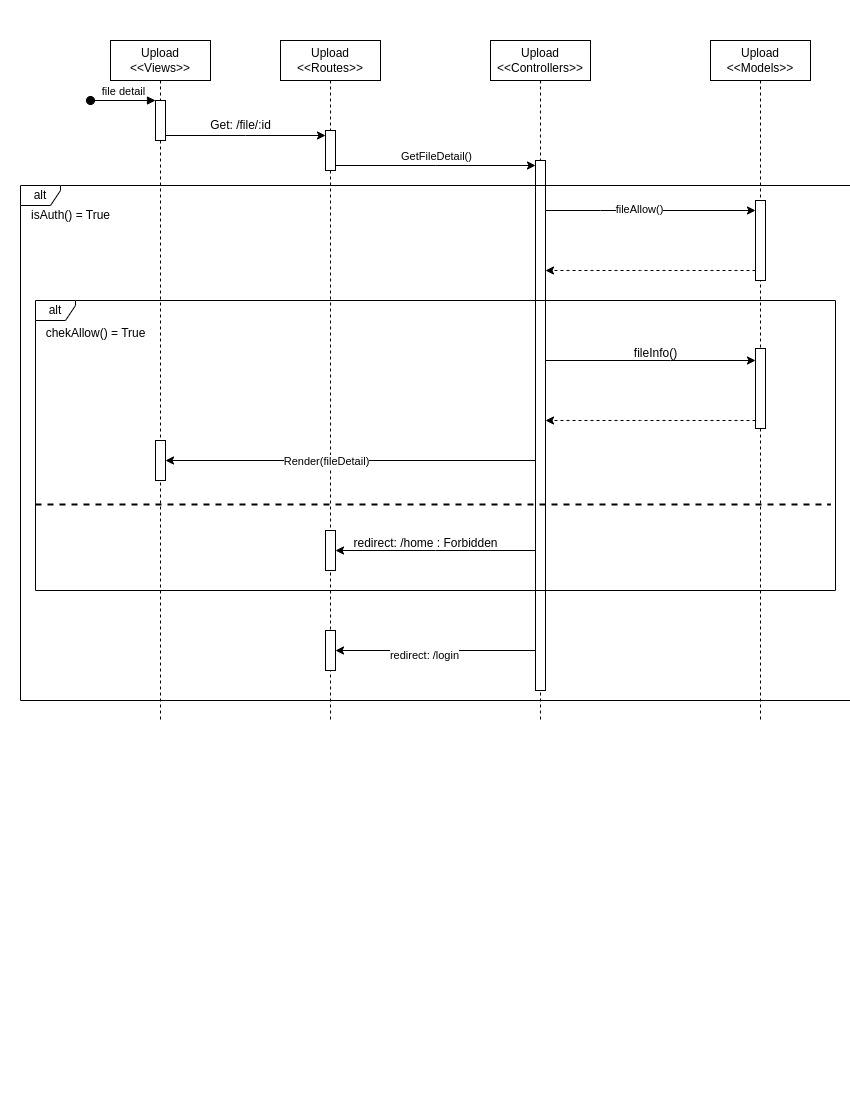

The diagram above was exported from draw.io. Its source (the exported page's mxGraphModel, read from the mxfile embedded in the PNG):
<mxGraphModel dx="1114" dy="541" grid="1" gridSize="10" guides="1" tooltips="1" connect="1" arrows="1" fold="1" page="1" pageScale="1" pageWidth="850" pageHeight="1100" math="0" shadow="0">
  <root>
    <mxCell id="0" />
    <mxCell id="1" parent="0" />
    <mxCell id="_ruRz8l9XBMFe8GQ0oEi-1" value="Upload&lt;br&gt;&amp;lt;&amp;lt;Views&amp;gt;&amp;gt;" style="shape=umlLifeline;perimeter=lifelinePerimeter;whiteSpace=wrap;html=1;container=0;dropTarget=0;collapsible=0;recursiveResize=0;outlineConnect=0;portConstraint=eastwest;newEdgeStyle={&quot;edgeStyle&quot;:&quot;elbowEdgeStyle&quot;,&quot;elbow&quot;:&quot;vertical&quot;,&quot;curved&quot;:0,&quot;rounded&quot;:0};" vertex="1" parent="1">
      <mxGeometry x="110" y="40" width="100" height="680" as="geometry" />
    </mxCell>
    <mxCell id="_ruRz8l9XBMFe8GQ0oEi-52" value="file detail" style="html=1;verticalAlign=bottom;startArrow=oval;endArrow=block;startSize=8;edgeStyle=elbowEdgeStyle;elbow=vertical;curved=0;rounded=0;" edge="1" target="_ruRz8l9XBMFe8GQ0oEi-53" parent="_ruRz8l9XBMFe8GQ0oEi-1">
      <mxGeometry relative="1" as="geometry">
        <mxPoint x="-20" y="60" as="sourcePoint" />
        <mxPoint x="40" y="60.095238095238074" as="targetPoint" />
      </mxGeometry>
    </mxCell>
    <mxCell id="_ruRz8l9XBMFe8GQ0oEi-53" value="" style="html=1;points=[];perimeter=orthogonalPerimeter;outlineConnect=0;targetShapes=umlLifeline;portConstraint=eastwest;newEdgeStyle={&quot;edgeStyle&quot;:&quot;elbowEdgeStyle&quot;,&quot;elbow&quot;:&quot;vertical&quot;,&quot;curved&quot;:0,&quot;rounded&quot;:0};" vertex="1" parent="_ruRz8l9XBMFe8GQ0oEi-1">
      <mxGeometry x="45" y="60" width="10" height="40" as="geometry" />
    </mxCell>
    <mxCell id="_ruRz8l9XBMFe8GQ0oEi-77" value="" style="html=1;points=[];perimeter=orthogonalPerimeter;outlineConnect=0;targetShapes=umlLifeline;portConstraint=eastwest;newEdgeStyle={&quot;edgeStyle&quot;:&quot;elbowEdgeStyle&quot;,&quot;elbow&quot;:&quot;vertical&quot;,&quot;curved&quot;:0,&quot;rounded&quot;:0};" vertex="1" parent="_ruRz8l9XBMFe8GQ0oEi-1">
      <mxGeometry x="45" y="400" width="10" height="40" as="geometry" />
    </mxCell>
    <mxCell id="_ruRz8l9XBMFe8GQ0oEi-7" value="Upload&lt;br&gt;&amp;lt;&amp;lt;Routes&amp;gt;&amp;gt;" style="shape=umlLifeline;perimeter=lifelinePerimeter;whiteSpace=wrap;html=1;container=0;dropTarget=0;collapsible=0;recursiveResize=0;outlineConnect=0;portConstraint=eastwest;newEdgeStyle={&quot;edgeStyle&quot;:&quot;elbowEdgeStyle&quot;,&quot;elbow&quot;:&quot;vertical&quot;,&quot;curved&quot;:0,&quot;rounded&quot;:0};" vertex="1" parent="1">
      <mxGeometry x="280" y="40" width="100" height="680" as="geometry" />
    </mxCell>
    <mxCell id="_ruRz8l9XBMFe8GQ0oEi-54" value="" style="html=1;points=[];perimeter=orthogonalPerimeter;outlineConnect=0;targetShapes=umlLifeline;portConstraint=eastwest;newEdgeStyle={&quot;edgeStyle&quot;:&quot;elbowEdgeStyle&quot;,&quot;elbow&quot;:&quot;vertical&quot;,&quot;curved&quot;:0,&quot;rounded&quot;:0};" vertex="1" parent="_ruRz8l9XBMFe8GQ0oEi-7">
      <mxGeometry x="45" y="90" width="10" height="40" as="geometry" />
    </mxCell>
    <mxCell id="_ruRz8l9XBMFe8GQ0oEi-81" value="" style="html=1;points=[];perimeter=orthogonalPerimeter;outlineConnect=0;targetShapes=umlLifeline;portConstraint=eastwest;newEdgeStyle={&quot;edgeStyle&quot;:&quot;elbowEdgeStyle&quot;,&quot;elbow&quot;:&quot;vertical&quot;,&quot;curved&quot;:0,&quot;rounded&quot;:0};" vertex="1" parent="_ruRz8l9XBMFe8GQ0oEi-7">
      <mxGeometry x="45" y="490" width="10" height="40" as="geometry" />
    </mxCell>
    <mxCell id="_ruRz8l9XBMFe8GQ0oEi-84" value="" style="html=1;points=[];perimeter=orthogonalPerimeter;outlineConnect=0;targetShapes=umlLifeline;portConstraint=eastwest;newEdgeStyle={&quot;edgeStyle&quot;:&quot;elbowEdgeStyle&quot;,&quot;elbow&quot;:&quot;vertical&quot;,&quot;curved&quot;:0,&quot;rounded&quot;:0};" vertex="1" parent="_ruRz8l9XBMFe8GQ0oEi-7">
      <mxGeometry x="45" y="590" width="10" height="40" as="geometry" />
    </mxCell>
    <mxCell id="_ruRz8l9XBMFe8GQ0oEi-12" value="Upload&lt;br&gt;&amp;lt;&amp;lt;Controllers&amp;gt;&amp;gt;" style="shape=umlLifeline;perimeter=lifelinePerimeter;whiteSpace=wrap;html=1;container=1;dropTarget=0;collapsible=0;recursiveResize=0;outlineConnect=0;portConstraint=eastwest;newEdgeStyle={&quot;edgeStyle&quot;:&quot;elbowEdgeStyle&quot;,&quot;elbow&quot;:&quot;vertical&quot;,&quot;curved&quot;:0,&quot;rounded&quot;:0};" vertex="1" parent="1">
      <mxGeometry x="490" y="40" width="100" height="680" as="geometry" />
    </mxCell>
    <mxCell id="_ruRz8l9XBMFe8GQ0oEi-59" value="" style="html=1;points=[];perimeter=orthogonalPerimeter;outlineConnect=0;targetShapes=umlLifeline;portConstraint=eastwest;newEdgeStyle={&quot;edgeStyle&quot;:&quot;elbowEdgeStyle&quot;,&quot;elbow&quot;:&quot;vertical&quot;,&quot;curved&quot;:0,&quot;rounded&quot;:0};" vertex="1" parent="_ruRz8l9XBMFe8GQ0oEi-12">
      <mxGeometry x="45" y="120" width="10" height="530" as="geometry" />
    </mxCell>
    <mxCell id="_ruRz8l9XBMFe8GQ0oEi-15" value="Upload&lt;br&gt;&amp;lt;&amp;lt;Models&amp;gt;&amp;gt;" style="shape=umlLifeline;perimeter=lifelinePerimeter;whiteSpace=wrap;html=1;container=1;dropTarget=0;collapsible=0;recursiveResize=0;outlineConnect=0;portConstraint=eastwest;newEdgeStyle={&quot;edgeStyle&quot;:&quot;elbowEdgeStyle&quot;,&quot;elbow&quot;:&quot;vertical&quot;,&quot;curved&quot;:0,&quot;rounded&quot;:0};" vertex="1" parent="1">
      <mxGeometry x="710" y="40" width="100" height="680" as="geometry" />
    </mxCell>
    <mxCell id="_ruRz8l9XBMFe8GQ0oEi-64" value="" style="html=1;points=[];perimeter=orthogonalPerimeter;outlineConnect=0;targetShapes=umlLifeline;portConstraint=eastwest;newEdgeStyle={&quot;edgeStyle&quot;:&quot;elbowEdgeStyle&quot;,&quot;elbow&quot;:&quot;vertical&quot;,&quot;curved&quot;:0,&quot;rounded&quot;:0};" vertex="1" parent="_ruRz8l9XBMFe8GQ0oEi-15">
      <mxGeometry x="45" y="160" width="10" height="80" as="geometry" />
    </mxCell>
    <mxCell id="_ruRz8l9XBMFe8GQ0oEi-55" style="edgeStyle=elbowEdgeStyle;rounded=0;orthogonalLoop=1;jettySize=auto;html=1;elbow=vertical;curved=0;" edge="1" parent="1" source="_ruRz8l9XBMFe8GQ0oEi-53" target="_ruRz8l9XBMFe8GQ0oEi-54">
      <mxGeometry relative="1" as="geometry" />
    </mxCell>
    <mxCell id="_ruRz8l9XBMFe8GQ0oEi-56" value="Get: /file/:id" style="text;html=1;align=center;verticalAlign=middle;resizable=0;points=[];autosize=1;strokeColor=none;fillColor=none;" vertex="1" parent="1">
      <mxGeometry x="200" y="110" width="80" height="30" as="geometry" />
    </mxCell>
    <mxCell id="_ruRz8l9XBMFe8GQ0oEi-60" style="edgeStyle=elbowEdgeStyle;rounded=0;orthogonalLoop=1;jettySize=auto;html=1;elbow=vertical;curved=0;" edge="1" parent="1" source="_ruRz8l9XBMFe8GQ0oEi-54" target="_ruRz8l9XBMFe8GQ0oEi-59">
      <mxGeometry relative="1" as="geometry" />
    </mxCell>
    <mxCell id="_ruRz8l9XBMFe8GQ0oEi-61" value="GetFileDetail()" style="edgeLabel;html=1;align=center;verticalAlign=middle;resizable=0;points=[];" vertex="1" connectable="0" parent="_ruRz8l9XBMFe8GQ0oEi-60">
      <mxGeometry x="0.1151" y="-2" relative="1" as="geometry">
        <mxPoint x="-12" y="-12" as="offset" />
      </mxGeometry>
    </mxCell>
    <mxCell id="_ruRz8l9XBMFe8GQ0oEi-62" value="alt" style="shape=umlFrame;whiteSpace=wrap;html=1;pointerEvents=0;width=40;height=20;" vertex="1" parent="1">
      <mxGeometry x="20" y="185" width="830" height="515" as="geometry" />
    </mxCell>
    <mxCell id="_ruRz8l9XBMFe8GQ0oEi-63" value="isAuth() = True" style="text;html=1;align=center;verticalAlign=middle;resizable=0;points=[];autosize=1;strokeColor=none;fillColor=none;" vertex="1" parent="1">
      <mxGeometry x="20" y="200" width="100" height="30" as="geometry" />
    </mxCell>
    <mxCell id="_ruRz8l9XBMFe8GQ0oEi-68" style="edgeStyle=elbowEdgeStyle;rounded=0;orthogonalLoop=1;jettySize=auto;html=1;elbow=vertical;curved=0;" edge="1" parent="1" source="_ruRz8l9XBMFe8GQ0oEi-59" target="_ruRz8l9XBMFe8GQ0oEi-64">
      <mxGeometry relative="1" as="geometry">
        <Array as="points">
          <mxPoint x="600" y="210" />
        </Array>
      </mxGeometry>
    </mxCell>
    <mxCell id="_ruRz8l9XBMFe8GQ0oEi-69" value="fileAllow()" style="edgeLabel;html=1;align=center;verticalAlign=middle;resizable=0;points=[];" vertex="1" connectable="0" parent="_ruRz8l9XBMFe8GQ0oEi-68">
      <mxGeometry x="-0.2458" y="2" relative="1" as="geometry">
        <mxPoint x="14" as="offset" />
      </mxGeometry>
    </mxCell>
    <mxCell id="_ruRz8l9XBMFe8GQ0oEi-67" style="edgeStyle=elbowEdgeStyle;rounded=0;orthogonalLoop=1;jettySize=auto;html=1;elbow=vertical;curved=0;dashed=1;" edge="1" parent="1" source="_ruRz8l9XBMFe8GQ0oEi-64" target="_ruRz8l9XBMFe8GQ0oEi-59">
      <mxGeometry relative="1" as="geometry">
        <mxPoint x="340" y="240" as="targetPoint" />
        <Array as="points">
          <mxPoint x="640" y="270" />
        </Array>
      </mxGeometry>
    </mxCell>
    <mxCell id="_ruRz8l9XBMFe8GQ0oEi-70" value="alt" style="shape=umlFrame;whiteSpace=wrap;html=1;pointerEvents=0;width=40;height=20;" vertex="1" parent="1">
      <mxGeometry x="35" y="300" width="800" height="290" as="geometry" />
    </mxCell>
    <mxCell id="_ruRz8l9XBMFe8GQ0oEi-71" value="chekAllow() = True" style="text;html=1;align=center;verticalAlign=middle;resizable=0;points=[];autosize=1;strokeColor=none;fillColor=none;" vertex="1" parent="1">
      <mxGeometry x="35" y="318" width="120" height="30" as="geometry" />
    </mxCell>
    <mxCell id="_ruRz8l9XBMFe8GQ0oEi-75" style="edgeStyle=elbowEdgeStyle;rounded=0;orthogonalLoop=1;jettySize=auto;html=1;elbow=vertical;curved=0;dashed=1;" edge="1" parent="1" source="_ruRz8l9XBMFe8GQ0oEi-72" target="_ruRz8l9XBMFe8GQ0oEi-59">
      <mxGeometry relative="1" as="geometry">
        <Array as="points">
          <mxPoint x="640" y="420" />
        </Array>
      </mxGeometry>
    </mxCell>
    <mxCell id="_ruRz8l9XBMFe8GQ0oEi-72" value="" style="html=1;points=[];perimeter=orthogonalPerimeter;outlineConnect=0;targetShapes=umlLifeline;portConstraint=eastwest;newEdgeStyle={&quot;edgeStyle&quot;:&quot;elbowEdgeStyle&quot;,&quot;elbow&quot;:&quot;vertical&quot;,&quot;curved&quot;:0,&quot;rounded&quot;:0};" vertex="1" parent="1">
      <mxGeometry x="755" y="348" width="10" height="80" as="geometry" />
    </mxCell>
    <mxCell id="_ruRz8l9XBMFe8GQ0oEi-73" style="edgeStyle=elbowEdgeStyle;rounded=0;orthogonalLoop=1;jettySize=auto;html=1;elbow=vertical;curved=0;" edge="1" parent="1" source="_ruRz8l9XBMFe8GQ0oEi-59" target="_ruRz8l9XBMFe8GQ0oEi-72">
      <mxGeometry relative="1" as="geometry">
        <Array as="points">
          <mxPoint x="670" y="360" />
        </Array>
      </mxGeometry>
    </mxCell>
    <mxCell id="_ruRz8l9XBMFe8GQ0oEi-74" value="fileInfo()" style="text;html=1;align=center;verticalAlign=middle;resizable=0;points=[];autosize=1;strokeColor=none;fillColor=none;" vertex="1" parent="1">
      <mxGeometry x="620" y="338" width="70" height="30" as="geometry" />
    </mxCell>
    <mxCell id="_ruRz8l9XBMFe8GQ0oEi-78" style="edgeStyle=elbowEdgeStyle;rounded=0;orthogonalLoop=1;jettySize=auto;html=1;elbow=vertical;curved=0;" edge="1" parent="1" source="_ruRz8l9XBMFe8GQ0oEi-59" target="_ruRz8l9XBMFe8GQ0oEi-77">
      <mxGeometry relative="1" as="geometry" />
    </mxCell>
    <mxCell id="_ruRz8l9XBMFe8GQ0oEi-79" value="Render(fileDetail)" style="edgeLabel;html=1;align=center;verticalAlign=middle;resizable=0;points=[];" vertex="1" connectable="0" parent="_ruRz8l9XBMFe8GQ0oEi-78">
      <mxGeometry x="0.3081" y="1" relative="1" as="geometry">
        <mxPoint x="32" y="-1" as="offset" />
      </mxGeometry>
    </mxCell>
    <mxCell id="_ruRz8l9XBMFe8GQ0oEi-80" value="" style="line;strokeWidth=2;fillColor=none;align=left;verticalAlign=middle;spacingTop=-1;spacingLeft=3;spacingRight=3;rotatable=0;labelPosition=right;points=[];portConstraint=eastwest;strokeColor=inherit;dashed=1;" vertex="1" parent="1">
      <mxGeometry x="35" y="500" width="795" height="8" as="geometry" />
    </mxCell>
    <mxCell id="_ruRz8l9XBMFe8GQ0oEi-82" style="edgeStyle=elbowEdgeStyle;rounded=0;orthogonalLoop=1;jettySize=auto;html=1;elbow=vertical;curved=0;" edge="1" parent="1" source="_ruRz8l9XBMFe8GQ0oEi-59" target="_ruRz8l9XBMFe8GQ0oEi-81">
      <mxGeometry relative="1" as="geometry" />
    </mxCell>
    <mxCell id="_ruRz8l9XBMFe8GQ0oEi-83" value="redirect: /home : Forbidden" style="text;html=1;align=center;verticalAlign=middle;resizable=0;points=[];autosize=1;strokeColor=none;fillColor=none;" vertex="1" parent="1">
      <mxGeometry x="340" y="528" width="170" height="30" as="geometry" />
    </mxCell>
    <mxCell id="_ruRz8l9XBMFe8GQ0oEi-85" style="edgeStyle=elbowEdgeStyle;rounded=0;orthogonalLoop=1;jettySize=auto;html=1;elbow=vertical;curved=0;" edge="1" parent="1" source="_ruRz8l9XBMFe8GQ0oEi-59" target="_ruRz8l9XBMFe8GQ0oEi-84">
      <mxGeometry relative="1" as="geometry" />
    </mxCell>
    <mxCell id="_ruRz8l9XBMFe8GQ0oEi-86" value="redirect: /login" style="edgeLabel;html=1;align=center;verticalAlign=middle;resizable=0;points=[];" vertex="1" connectable="0" parent="_ruRz8l9XBMFe8GQ0oEi-85">
      <mxGeometry x="0.12" y="4" relative="1" as="geometry">
        <mxPoint as="offset" />
      </mxGeometry>
    </mxCell>
  </root>
</mxGraphModel>